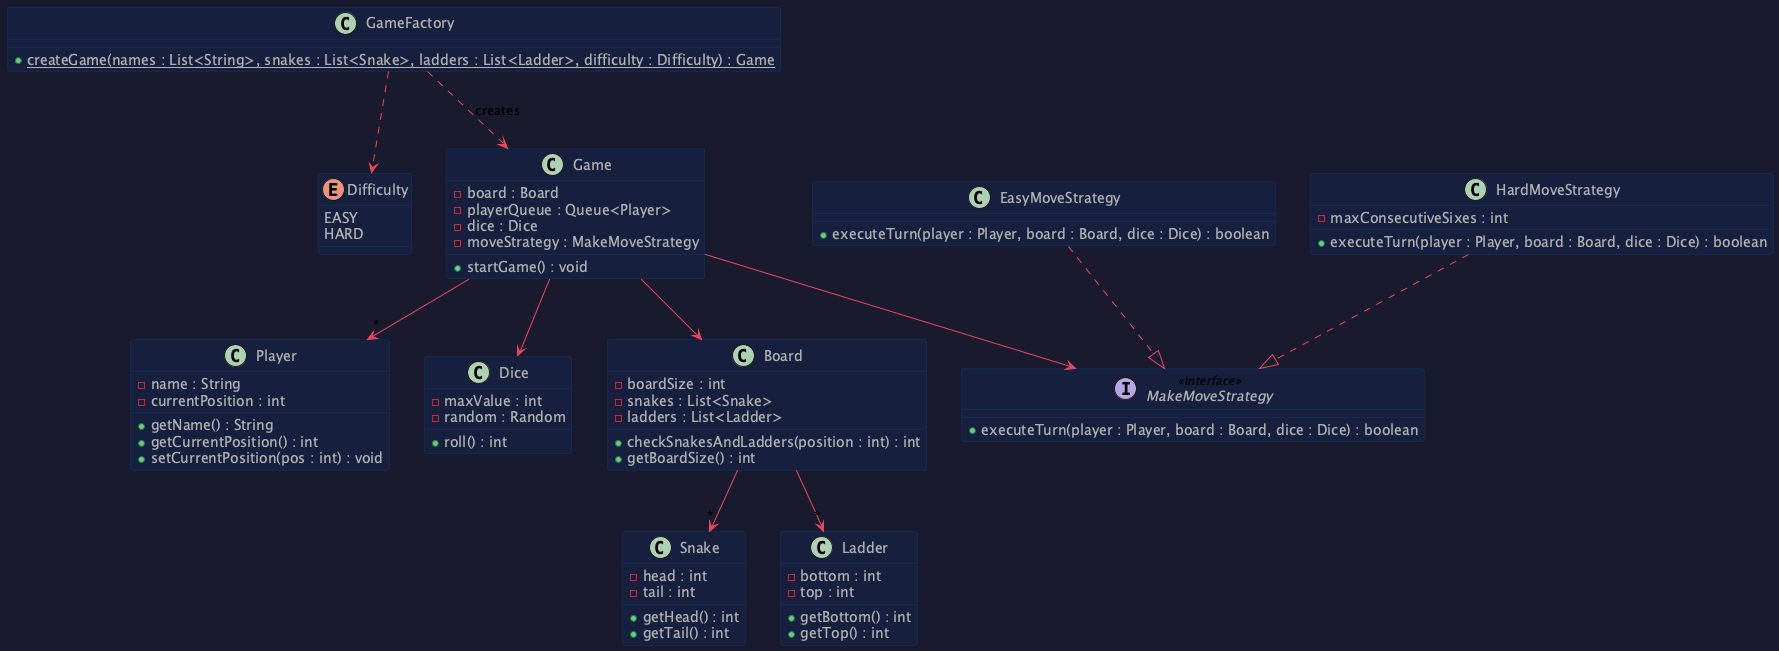

The diagram above was rendered by PlantUML. Its source (embedded in the PNG):
@startuml
skinparam backgroundColor #1a1a2e
skinparam classBackgroundColor #16213e
skinparam classBorderColor #0f3460
skinparam classFontColor #e0e0e0
skinparam classAttributeFontColor #b0b0b0
skinparam arrowColor #e94560
skinparam stereotypeFontColor #e94560
skinparam packageBackgroundColor #0f3460
skinparam packageBorderColor #e94560
skinparam packageFontColor #e0e0e0

enum Difficulty {
  EASY
  HARD
}

class Snake {
  - head : int
  - tail : int
  + getHead() : int
  + getTail() : int
}

class Ladder {
  - bottom : int
  - top : int
  + getBottom() : int
  + getTop() : int
}

class Player {
  - name : String
  - currentPosition : int
  + getName() : String
  + getCurrentPosition() : int
  + setCurrentPosition(pos : int) : void
}

class Dice {
  - maxValue : int
  - random : Random
  + roll() : int
}

class Board {
  - boardSize : int
  - snakes : List<Snake>
  - ladders : List<Ladder>
  + checkSnakesAndLadders(position : int) : int
  + getBoardSize() : int
}

interface MakeMoveStrategy <<interface>> {
  + executeTurn(player : Player, board : Board, dice : Dice) : boolean
}

class EasyMoveStrategy {
  + executeTurn(player : Player, board : Board, dice : Dice) : boolean
}

class HardMoveStrategy {
  - maxConsecutiveSixes : int
  + executeTurn(player : Player, board : Board, dice : Dice) : boolean
}

class Game {
  - board : Board
  - playerQueue : Queue<Player>
  - dice : Dice
  - moveStrategy : MakeMoveStrategy
  + startGame() : void
}

class GameFactory {
  + {static} createGame(names : List<String>, snakes : List<Snake>, ladders : List<Ladder>, difficulty : Difficulty) : Game
}

GameFactory ..> Game : creates
GameFactory ..> Difficulty
Game --> Board
Game --> "*" Player
Game --> Dice
Game --> MakeMoveStrategy
Board --> "*" Snake
Board --> "*" Ladder
EasyMoveStrategy ..|> MakeMoveStrategy
HardMoveStrategy ..|> MakeMoveStrategy
@enduml